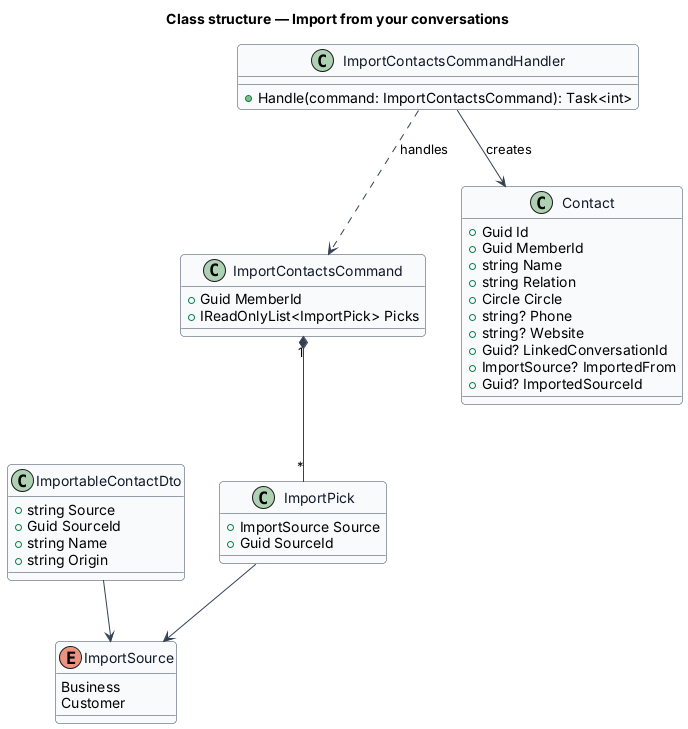

The diagram above was rendered by PlantUML. Its source (embedded in the PNG):
@startuml
skinparam backgroundColor #FFFFFF
skinparam shadowing false
skinparam roundcorner 8
skinparam defaultFontName Arial
skinparam ArrowColor #344054
skinparam class {
  BorderColor #344054
  FontColor #101828
  BackgroundColor #F9FAFB
}
title Class structure — Import from your conversations


class ImportableContactDto {
  +string Source
  +Guid SourceId
  +string Name
  +string Origin
}
enum ImportSource {
  Business
  Customer
}
class ImportContactsCommand {
  +Guid MemberId
  +IReadOnlyList<ImportPick> Picks
}
class ImportPick {
  +ImportSource Source
  +Guid SourceId
}
class ImportContactsCommandHandler {
  +Handle(command: ImportContactsCommand): Task<int>
}
class Contact {
  +Guid Id
  +Guid MemberId
  +string Name
  +string Relation
  +Circle Circle
  +string? Phone
  +string? Website
  +Guid? LinkedConversationId
  +ImportSource? ImportedFrom
  +Guid? ImportedSourceId
}
ImportContactsCommand "1" *-- "*" ImportPick
ImportPick --> ImportSource
ImportContactsCommandHandler ..> ImportContactsCommand : handles
ImportContactsCommandHandler --> Contact : creates
ImportableContactDto --> ImportSource
@enduml